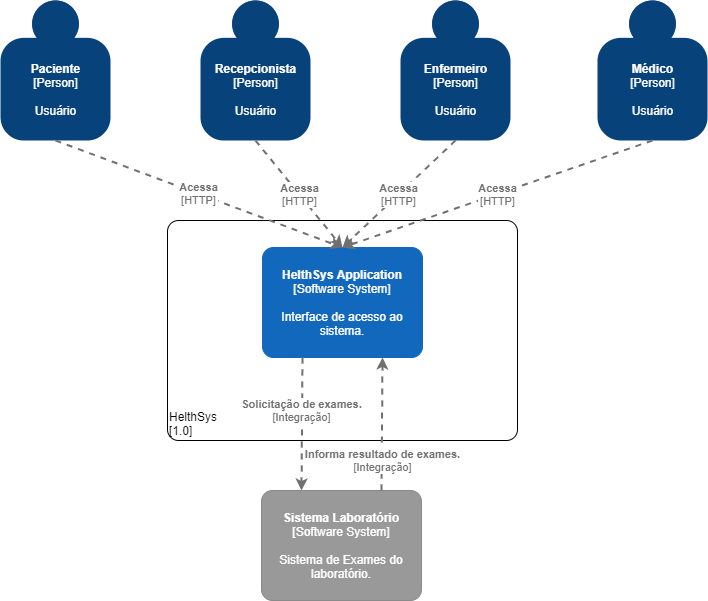

The diagram above was exported from draw.io. Its source (the exported page's mxGraphModel, read from the mxfile embedded in the PNG):
<mxGraphModel dx="1108" dy="450" grid="1" gridSize="10" guides="1" tooltips="1" connect="1" arrows="1" fold="1" page="1" pageScale="1" pageWidth="827" pageHeight="1169" math="0" shadow="0">
  <root>
    <mxCell id="0" />
    <mxCell id="1" parent="0" />
    <object placeholders="1" c4Name="HelthSys" c4Type="ExecutionEnvironment" c4Application="1.0" label="&lt;div style=&quot;text-align: left&quot;&gt;%c4Name%&lt;/div&gt;&lt;div style=&quot;text-align: left&quot;&gt;[%c4Application%]&lt;/div&gt;" id="0co44LJG_B7GfM8U9r-m-10">
      <mxCell style="rounded=1;whiteSpace=wrap;html=1;labelBackgroundColor=none;fillColor=#ffffff;fontColor=#000000;align=left;arcSize=5;strokeColor=#000000;verticalAlign=bottom;metaEdit=1;metaData={&quot;c4Type&quot;:{&quot;editable&quot;:false}};points=[[0.25,0,0],[0.5,0,0],[0.75,0,0],[1,0.25,0],[1,0.5,0],[1,0.75,0],[0.75,1,0],[0.5,1,0],[0.25,1,0],[0,0.75,0],[0,0.5,0],[0,0.25,0]];" parent="1" vertex="1">
        <mxGeometry x="240" y="290" width="350" height="220" as="geometry" />
      </mxCell>
    </object>
    <object placeholders="1" c4Name="HelthSys Application" c4Type="Software System" c4Description="Interface de acesso ao sistema." label="&lt;b&gt;%c4Name%&lt;/b&gt;&lt;div&gt;[%c4Type%]&lt;/div&gt;&lt;br&gt;&lt;div&gt;%c4Description%&lt;/div&gt;" id="Z8Za58PdOgz2aTIjxnXY-34">
      <mxCell style="rounded=1;whiteSpace=wrap;html=1;labelBackgroundColor=none;fillColor=#1168BD;fontColor=#ffffff;align=center;arcSize=10;strokeColor=#1168BD;metaEdit=1;metaData={&quot;c4Type&quot;:{&quot;editable&quot;:false}};points=[[0.25,0,0],[0.5,0,0],[0.75,0,0],[1,0.25,0],[1,0.5,0],[1,0.75,0],[0.75,1,0],[0.5,1,0],[0.25,1,0],[0,0.75,0],[0,0.5,0],[0,0.25,0]];" parent="1" vertex="1">
        <mxGeometry x="335" y="317" width="160" height="110.00000000000001" as="geometry" />
      </mxCell>
    </object>
    <object placeholders="1" c4Name="Sistema Laboratório" c4Type="Software System" c4Description="Sistema de Exames do laboratório." label="&lt;b&gt;%c4Name%&lt;/b&gt;&lt;div&gt;[%c4Type%]&lt;/div&gt;&lt;br&gt;&lt;div&gt;%c4Description%&lt;/div&gt;" id="Z8Za58PdOgz2aTIjxnXY-42">
      <mxCell style="rounded=1;whiteSpace=wrap;html=1;labelBackgroundColor=none;fillColor=#999999;fontColor=#ffffff;align=center;arcSize=10;strokeColor=#8A8A8A;metaEdit=1;metaData={&quot;c4Type&quot;:{&quot;editable&quot;:false}};points=[[0.25,0,0],[0.5,0,0],[0.75,0,0],[1,0.25,0],[1,0.5,0],[1,0.75,0],[0.75,1,0],[0.5,1,0],[0.25,1,0],[0,0.75,0],[0,0.5,0],[0,0.25,0]];" parent="1" vertex="1">
        <mxGeometry x="334" y="560" width="160" height="110.00000000000001" as="geometry" />
      </mxCell>
    </object>
    <object placeholders="1" c4Type="Relationship" c4Technology="Integração" c4Description="Informa resultado de exames." label="&lt;div style=&quot;text-align: left&quot;&gt;&lt;div style=&quot;text-align: center&quot;&gt;&lt;b&gt;%c4Description%&lt;/b&gt;&lt;/div&gt;&lt;div style=&quot;text-align: center&quot;&gt;[%c4Technology%]&lt;/div&gt;&lt;/div&gt;" id="Z8Za58PdOgz2aTIjxnXY-48">
      <mxCell style="edgeStyle=none;rounded=0;html=1;jettySize=auto;orthogonalLoop=1;strokeColor=#707070;strokeWidth=2;fontColor=#707070;jumpStyle=none;dashed=1;metaEdit=1;metaData={&quot;c4Type&quot;:{&quot;editable&quot;:false}};exitX=0.75;exitY=0;exitDx=0;exitDy=0;exitPerimeter=0;entryX=0.75;entryY=1;entryDx=0;entryDy=0;entryPerimeter=0;" parent="1" source="Z8Za58PdOgz2aTIjxnXY-42" target="Z8Za58PdOgz2aTIjxnXY-34" edge="1">
        <mxGeometry x="-0.5488" y="-1" width="160" relative="1" as="geometry">
          <mxPoint x="455.7600000000001" y="431.31999999999994" as="sourcePoint" />
          <mxPoint x="700" y="605" as="targetPoint" />
          <mxPoint as="offset" />
        </mxGeometry>
      </mxCell>
    </object>
    <object placeholders="1" c4Name="Recepcionista" c4Type="Person" c4Description="Usuário" label="&lt;b&gt;%c4Name%&lt;/b&gt;&lt;div&gt;[%c4Type%]&lt;/div&gt;&lt;br&gt;&lt;div&gt;%c4Description%&lt;/div&gt;" id="0co44LJG_B7GfM8U9r-m-2">
      <mxCell style="html=1;dashed=0;whitespace=wrap;fillColor=#08427b;strokeColor=none;fontColor=#ffffff;shape=mxgraph.c4.person;align=center;metaEdit=1;points=[[0.5,0,0],[1,0.5,0],[1,0.75,0],[0.75,1,0],[0.5,1,0],[0.25,1,0],[0,0.75,0],[0,0.5,0]];metaData={&quot;c4Type&quot;:{&quot;editable&quot;:false}};" parent="1" vertex="1">
        <mxGeometry x="273" y="70" width="110.00000000000001" height="140" as="geometry" />
      </mxCell>
    </object>
    <object placeholders="1" c4Name="Enfermeiro" c4Type="Person" c4Description="Usuário" label="&lt;b&gt;%c4Name%&lt;/b&gt;&lt;div&gt;[%c4Type%]&lt;/div&gt;&lt;br&gt;&lt;div&gt;%c4Description%&lt;/div&gt;" id="0co44LJG_B7GfM8U9r-m-3">
      <mxCell style="html=1;dashed=0;whitespace=wrap;fillColor=#08427b;strokeColor=none;fontColor=#ffffff;shape=mxgraph.c4.person;align=center;metaEdit=1;points=[[0.5,0,0],[1,0.5,0],[1,0.75,0],[0.75,1,0],[0.5,1,0],[0.25,1,0],[0,0.75,0],[0,0.5,0]];metaData={&quot;c4Type&quot;:{&quot;editable&quot;:false}};" parent="1" vertex="1">
        <mxGeometry x="473" y="70" width="110.00000000000001" height="140" as="geometry" />
      </mxCell>
    </object>
    <object placeholders="1" c4Name="Médico" c4Type="Person" c4Description="Usuário" label="&lt;b&gt;%c4Name%&lt;/b&gt;&lt;div&gt;[%c4Type%]&lt;/div&gt;&lt;br&gt;&lt;div&gt;%c4Description%&lt;/div&gt;" id="0co44LJG_B7GfM8U9r-m-4">
      <mxCell style="html=1;dashed=0;whitespace=wrap;fillColor=#08427b;strokeColor=none;fontColor=#ffffff;shape=mxgraph.c4.person;align=center;metaEdit=1;points=[[0.5,0,0],[1,0.5,0],[1,0.75,0],[0.75,1,0],[0.5,1,0],[0.25,1,0],[0,0.75,0],[0,0.5,0]];metaData={&quot;c4Type&quot;:{&quot;editable&quot;:false}};" parent="1" vertex="1">
        <mxGeometry x="670" y="70" width="110.00000000000001" height="140" as="geometry" />
      </mxCell>
    </object>
    <object placeholders="1" c4Name="Paciente" c4Type="Person" c4Description="Usuário" label="&lt;b&gt;%c4Name%&lt;/b&gt;&lt;div&gt;[%c4Type%]&lt;/div&gt;&lt;br&gt;&lt;div&gt;%c4Description%&lt;/div&gt;" id="0co44LJG_B7GfM8U9r-m-1">
      <mxCell style="html=1;dashed=0;whitespace=wrap;fillColor=#08427b;strokeColor=none;fontColor=#ffffff;shape=mxgraph.c4.person;align=center;metaEdit=1;points=[[0.5,0,0],[1,0.5,0],[1,0.75,0],[0.75,1,0],[0.5,1,0],[0.25,1,0],[0,0.75,0],[0,0.5,0]];metaData={&quot;c4Type&quot;:{&quot;editable&quot;:false}};" parent="1" vertex="1">
        <mxGeometry x="73" y="70" width="110.00000000000001" height="140" as="geometry" />
      </mxCell>
    </object>
    <object placeholders="1" c4Type="Relationship" c4Technology="HTTP" c4Description="Acessa" label="&lt;div style=&quot;text-align: left&quot;&gt;&lt;div style=&quot;text-align: center&quot;&gt;&lt;b&gt;%c4Description%&lt;/b&gt;&lt;/div&gt;&lt;div style=&quot;text-align: center&quot;&gt;[%c4Technology%]&lt;/div&gt;&lt;/div&gt;" id="0co44LJG_B7GfM8U9r-m-6">
      <mxCell style="edgeStyle=none;rounded=0;html=1;jettySize=auto;orthogonalLoop=1;strokeColor=#707070;strokeWidth=2;fontColor=#707070;jumpStyle=none;dashed=1;metaEdit=1;metaData={&quot;c4Type&quot;:{&quot;editable&quot;:false}};exitX=0.5;exitY=1;exitDx=0;exitDy=0;exitPerimeter=0;entryX=0.5;entryY=0;entryDx=0;entryDy=0;entryPerimeter=0;" parent="1" source="0co44LJG_B7GfM8U9r-m-1" target="Z8Za58PdOgz2aTIjxnXY-34" edge="1">
        <mxGeometry width="160" relative="1" as="geometry">
          <mxPoint x="23" y="250" as="sourcePoint" />
          <mxPoint x="415" y="315" as="targetPoint" />
        </mxGeometry>
      </mxCell>
    </object>
    <object placeholders="1" c4Type="Relationship" c4Technology="HTTP" c4Description="Acessa" label="&lt;div style=&quot;text-align: left&quot;&gt;&lt;div style=&quot;text-align: center&quot;&gt;&lt;b&gt;%c4Description%&lt;/b&gt;&lt;/div&gt;&lt;div style=&quot;text-align: center&quot;&gt;[%c4Technology%]&lt;/div&gt;&lt;/div&gt;" id="0co44LJG_B7GfM8U9r-m-7">
      <mxCell style="edgeStyle=none;rounded=0;html=1;jettySize=auto;orthogonalLoop=1;strokeColor=#707070;strokeWidth=2;fontColor=#707070;jumpStyle=none;dashed=1;metaEdit=1;metaData={&quot;c4Type&quot;:{&quot;editable&quot;:false}};exitX=0.5;exitY=1;exitDx=0;exitDy=0;exitPerimeter=0;entryX=0.5;entryY=0;entryDx=0;entryDy=0;entryPerimeter=0;" parent="1" source="0co44LJG_B7GfM8U9r-m-2" target="Z8Za58PdOgz2aTIjxnXY-34" edge="1">
        <mxGeometry width="160" relative="1" as="geometry">
          <mxPoint x="333" y="219.9999999999999" as="sourcePoint" />
          <mxPoint x="415" y="315" as="targetPoint" />
        </mxGeometry>
      </mxCell>
    </object>
    <object placeholders="1" c4Type="Relationship" c4Technology="HTTP" c4Description="Acessa" label="&lt;div style=&quot;text-align: left&quot;&gt;&lt;div style=&quot;text-align: center&quot;&gt;&lt;b&gt;%c4Description%&lt;/b&gt;&lt;/div&gt;&lt;div style=&quot;text-align: center&quot;&gt;[%c4Technology%]&lt;/div&gt;&lt;/div&gt;" id="0co44LJG_B7GfM8U9r-m-8">
      <mxCell style="edgeStyle=none;rounded=0;html=1;entryX=0.5;entryY=0;jettySize=auto;orthogonalLoop=1;strokeColor=#707070;strokeWidth=2;fontColor=#707070;jumpStyle=none;dashed=1;metaEdit=1;metaData={&quot;c4Type&quot;:{&quot;editable&quot;:false}};exitX=0.5;exitY=1;exitDx=0;exitDy=0;exitPerimeter=0;entryDx=0;entryDy=0;entryPerimeter=0;" parent="1" source="0co44LJG_B7GfM8U9r-m-3" target="Z8Za58PdOgz2aTIjxnXY-34" edge="1">
        <mxGeometry width="160" relative="1" as="geometry">
          <mxPoint x="338" y="219.9999999999999" as="sourcePoint" />
          <mxPoint x="425" y="319.9999999999999" as="targetPoint" />
        </mxGeometry>
      </mxCell>
    </object>
    <object placeholders="1" c4Type="Relationship" c4Technology="HTTP" c4Description="Acessa" label="&lt;div style=&quot;text-align: left&quot;&gt;&lt;div style=&quot;text-align: center&quot;&gt;&lt;b&gt;%c4Description%&lt;/b&gt;&lt;/div&gt;&lt;div style=&quot;text-align: center&quot;&gt;[%c4Technology%]&lt;/div&gt;&lt;/div&gt;" id="0co44LJG_B7GfM8U9r-m-9">
      <mxCell style="edgeStyle=none;rounded=0;html=1;jettySize=auto;orthogonalLoop=1;strokeColor=#707070;strokeWidth=2;fontColor=#707070;jumpStyle=none;dashed=1;metaEdit=1;metaData={&quot;c4Type&quot;:{&quot;editable&quot;:false}};exitX=0.5;exitY=1;exitDx=0;exitDy=0;exitPerimeter=0;entryX=0.5;entryY=0;entryDx=0;entryDy=0;entryPerimeter=0;" parent="1" source="0co44LJG_B7GfM8U9r-m-4" target="Z8Za58PdOgz2aTIjxnXY-34" edge="1">
        <mxGeometry width="160" relative="1" as="geometry">
          <mxPoint x="138" y="219.9999999999999" as="sourcePoint" />
          <mxPoint x="413" y="310" as="targetPoint" />
        </mxGeometry>
      </mxCell>
    </object>
    <object placeholders="1" c4Type="Relationship" c4Technology="Integração" c4Description="Solicitação de exames." label="&lt;div style=&quot;text-align: left&quot;&gt;&lt;div style=&quot;text-align: center&quot;&gt;&lt;b&gt;%c4Description%&lt;/b&gt;&lt;/div&gt;&lt;div style=&quot;text-align: center&quot;&gt;[%c4Technology%]&lt;/div&gt;&lt;/div&gt;" id="3W8ArfSsVvwWpJa7b7VB-1">
      <mxCell style="edgeStyle=none;rounded=0;html=1;jettySize=auto;orthogonalLoop=1;strokeColor=#707070;strokeWidth=2;fontColor=#707070;jumpStyle=none;dashed=1;metaEdit=1;metaData={&quot;c4Type&quot;:{&quot;editable&quot;:false}};exitX=0.25;exitY=1;exitDx=0;exitDy=0;exitPerimeter=0;entryX=0.25;entryY=0;entryDx=0;entryDy=0;entryPerimeter=0;" parent="1" source="Z8Za58PdOgz2aTIjxnXY-34" target="Z8Za58PdOgz2aTIjxnXY-42" edge="1">
        <mxGeometry x="-0.2029" y="-1" width="160" relative="1" as="geometry">
          <mxPoint x="465" y="540" as="sourcePoint" />
          <mxPoint x="465" y="437" as="targetPoint" />
          <mxPoint as="offset" />
        </mxGeometry>
      </mxCell>
    </object>
  </root>
</mxGraphModel>